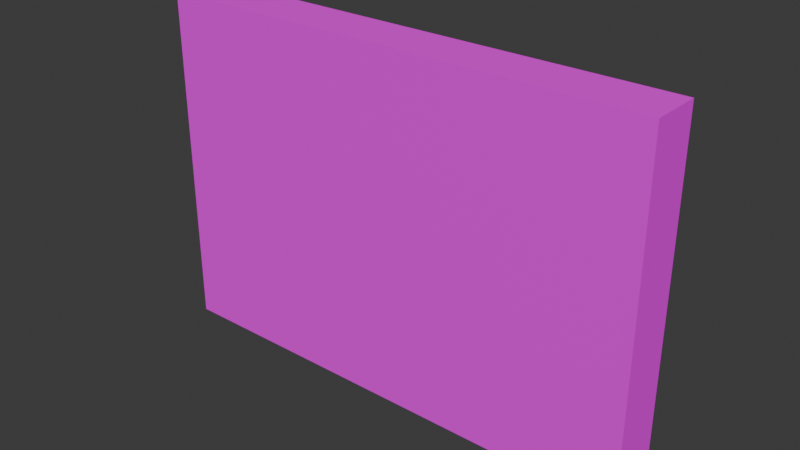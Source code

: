 # Source: brick_wall.blend  (saved by Blender 4.2.66; exported with 4.5.12 LTS)
import bpy
from mathutils import Matrix  # noqa: F401  (used for matrix-valued properties, if any)

bpy.ops.wm.read_factory_settings(use_empty=True)
scene = bpy.context.scene
scene.name = 'Scene'

# ---- collections
col_collection = bpy.data.collections.new('Collection'); scene.collection.children.link(col_collection)

# ---- images (referenced by path relative to the original .blend; pixels are not part of the script)
import os
ASSET_DIR = os.environ.get("B2B_ASSET_DIR", "")  # directory of the original .blend (textures are referenced by path, not embedded)
HERE = os.path.dirname(os.path.abspath(__file__))  # packed textures are extracted next to this script under _unpacked/

def load_image(name, relpath, width, height, colorspace="sRGB"):
    """Load a texture the original file referenced (path relative to the .blend, or extracted next to this script)."""
    p = next((c for c in (os.path.join(HERE, relpath), os.path.join(ASSET_DIR, relpath)) if relpath and os.path.exists(c)), "")
    if p:
        img = bpy.data.images.load(p, check_existing=True)
        img.name = name
    else:  # same state as the original file: an image datablock whose file is absent (Cycles renders it pink)
        img = bpy.data.images.new(name, width, height)
        img.source = "FILE"
        img.filepath = "//" + (relpath or name)
    img.colorspace_settings.name = colorspace
    return img
img_full_frame_stone_wall_background_jpg_001 = load_image('full-frame-stone-wall-background.jpg.001', 'full-frame-stone-wall-background.jpg', 1024, 1024, 'sRGB')

# ---- materials (node trees are filled in below, after node groups)
mat_brick_stone = bpy.data.materials.new('brick stone')

# ---- material node trees
mat_brick_stone.use_nodes = True; mat_brick_stone.node_tree.nodes.clear()
_N = mat_brick_stone.node_tree.nodes; _L = mat_brick_stone.node_tree.links
n0 = _N.new('ShaderNodeBsdfPrincipled'); n0.name = 'Principled BSDF'; n0.location = (10, 300)
n0.inputs[1].default_value = 0.07692
n0.inputs[2].default_value = 0.7418
n1 = _N.new('ShaderNodeOutputMaterial'); n1.name = 'Material Output'; n1.location = (300, 300)
n2 = _N.new('ShaderNodeTexImage'); n2.name = 'Image Texture'; n2.location = (-280, 271)
n2.image = img_full_frame_stone_wall_background_jpg_001
_L.new(n0.outputs[0], n1.inputs[0])
_L.new(n2.outputs[0], n0.inputs[0])
n1.is_active_output = True

# ---- world
world_world = bpy.data.worlds.new('World'); scene.world = world_world
world_world.use_nodes = True; world_world.node_tree.nodes.clear()
_N = world_world.node_tree.nodes; _L = world_world.node_tree.links
n0 = _N.new('ShaderNodeOutputWorld'); n0.name = 'World Output'; n0.location = (300, 300)
n1 = _N.new('ShaderNodeBackground'); n1.name = 'Background'; n1.location = (10, 300)
n1.inputs[0].default_value = (0.05088, 0.05088, 0.05088, 1.0)
_L.new(n1.outputs[0], n0.inputs[0])
n0.is_active_output = True
world_world.color = (0.05088, 0.05088, 0.05088)
world_world.sun_shadow_jitter_overblur = 0.0

# ---- meshes
me_cube_002 = bpy.data.meshes.new('Cube.002')
me_cube_002.from_pydata([(-10.76, -1.1, -7.457), (-10.76, -1.1, 7.457), (-10.76, 1.1, -7.457), (-10.76, 1.1, 7.457), (10.76, -1.1, -7.457), (10.76, -1.1, 7.457), (10.76, 1.1, -7.457), (10.76, 1.1, 7.457)], [], [(0, 1, 3, 2), (2, 3, 7, 6), (6, 7, 5, 4), (4, 5, 1, 0), (2, 6, 4, 0), (7, 3, 1, 5)])
_uv = me_cube_002.uv_layers.new(name='UVMap')
_uv.uv.foreach_set('vector', [0.375, 0.0, 0.625, 0.0, 0.625, 0.25, 0.375, 0.25, -2.11, -1.086, 3.11, -1.086, 3.11, 2.086, -2.11, 2.086, 0.375, 0.5, 0.625, 0.5, 0.625, 0.75, 0.375, 0.75, -2.469, -1.307, 3.469, -1.307, 3.469, 2.307, -2.469, 2.307, 0.125, 0.5, 0.375, 0.5, 0.375, 0.75, 0.125, 0.75, 0.625, 0.5, 0.875, 0.5, 0.875, 0.75, 0.625, 0.75])
me_cube_002.materials.append(mat_brick_stone)
me_cube_002.update()

# ---- objects
ob_cube = bpy.data.objects.new('Cube', me_cube_002)

# ---- transforms, parenting, visibility, modifiers, constraints
ob_cube.location = (0.0, 0.0, 0.0)

# ---- collection membership
col_collection.objects.link(ob_cube)

# ---- scene / render settings (as saved in the file)
scene.frame_start = 1; scene.frame_end = 250; scene.frame_set(1)
scene.render.engine = 'BLENDER_EEVEE_NEXT'
bpy.context.view_layer.update()

# ---- added for rendering (the .blend has no active camera and no usable light): camera, sun
cam_auto = bpy.data.cameras.new('AutoCamera')
cam_auto.lens = 50.0
cam_auto.sensor_width = 36.0
cam_auto.clip_end = 1000.0
ob_auto_camera = bpy.data.objects.new('AutoCamera', cam_auto)
scene.collection.objects.link(ob_auto_camera)
ob_auto_camera.location = (24.3124, -29.1749, 19.4499)
ob_auto_camera.rotation_euler = (1.09748, -7.21219e-08, 0.694738)
scene.camera = ob_auto_camera
light_auto_sun = bpy.data.lights.new('AutoSun', 'SUN')
light_auto_sun.energy = 3.0
light_auto_sun.angle = 0.0523599
ob_auto_sun = bpy.data.objects.new('AutoSun', light_auto_sun)
scene.collection.objects.link(ob_auto_sun)
ob_auto_sun.rotation_euler = (0.872665, 0.174533, 0.523599)
bpy.context.view_layer.update()
